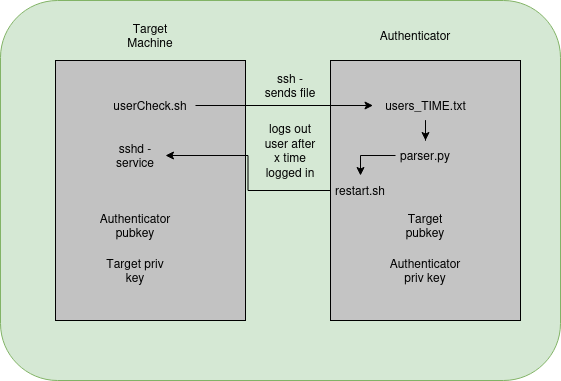

The diagram above was exported from draw.io. Its source (the exported page's mxGraphModel, read from the mxfile embedded in the PNG):
<mxGraphModel dx="794" dy="470" grid="1" gridSize="10" guides="1" tooltips="1" connect="1" arrows="1" fold="1" page="1" pageScale="1" pageWidth="850" pageHeight="1100" math="0" shadow="0">
  <root>
    <mxCell id="0" />
    <mxCell id="1" parent="0" />
    <mxCell id="uxwA1LraNM_OUbo4_wFK-2" value="" style="rounded=1;whiteSpace=wrap;html=1;fillColor=#d5e8d4;strokeColor=#82b366;" parent="1" vertex="1">
      <mxGeometry x="180" y="80" width="560" height="380" as="geometry" />
    </mxCell>
    <mxCell id="uxwA1LraNM_OUbo4_wFK-1" value="" style="rounded=0;whiteSpace=wrap;html=1;fillColor=#C2C2C2;gradientColor=none;" parent="1" vertex="1">
      <mxGeometry x="235" y="140" width="190" height="260" as="geometry" />
    </mxCell>
    <mxCell id="uxwA1LraNM_OUbo4_wFK-3" value="Target Machine" style="text;html=1;strokeColor=none;fillColor=none;align=center;verticalAlign=middle;whiteSpace=wrap;rounded=0;" parent="1" vertex="1">
      <mxGeometry x="300" y="100" width="60" height="30" as="geometry" />
    </mxCell>
    <mxCell id="uxwA1LraNM_OUbo4_wFK-4" value="" style="rounded=0;whiteSpace=wrap;html=1;fillColor=#C4C4C4;gradientColor=none;" parent="1" vertex="1">
      <mxGeometry x="510" y="140" width="190" height="260" as="geometry" />
    </mxCell>
    <mxCell id="uxwA1LraNM_OUbo4_wFK-5" value="Authenticator" style="text;html=1;strokeColor=none;fillColor=none;align=center;verticalAlign=middle;whiteSpace=wrap;rounded=0;" parent="1" vertex="1">
      <mxGeometry x="565" y="100" width="60" height="30" as="geometry" />
    </mxCell>
    <mxCell id="uxwA1LraNM_OUbo4_wFK-12" style="edgeStyle=orthogonalEdgeStyle;rounded=0;orthogonalLoop=1;jettySize=auto;html=1;exitX=1;exitY=0.5;exitDx=0;exitDy=0;entryX=0;entryY=0.5;entryDx=0;entryDy=0;" parent="1" source="uxwA1LraNM_OUbo4_wFK-6" target="uxwA1LraNM_OUbo4_wFK-8" edge="1">
      <mxGeometry relative="1" as="geometry" />
    </mxCell>
    <mxCell id="uxwA1LraNM_OUbo4_wFK-6" value="userCheck.sh" style="text;html=1;strokeColor=none;fillColor=none;align=center;verticalAlign=middle;whiteSpace=wrap;rounded=0;" parent="1" vertex="1">
      <mxGeometry x="285" y="170" width="90" height="30" as="geometry" />
    </mxCell>
    <mxCell id="uxwA1LraNM_OUbo4_wFK-16" style="edgeStyle=orthogonalEdgeStyle;rounded=0;orthogonalLoop=1;jettySize=auto;html=1;exitX=0;exitY=0.5;exitDx=0;exitDy=0;entryX=0.5;entryY=0;entryDx=0;entryDy=0;" parent="1" source="uxwA1LraNM_OUbo4_wFK-7" target="uxwA1LraNM_OUbo4_wFK-10" edge="1">
      <mxGeometry relative="1" as="geometry" />
    </mxCell>
    <mxCell id="uxwA1LraNM_OUbo4_wFK-7" value="parser.py" style="text;html=1;strokeColor=none;fillColor=none;align=center;verticalAlign=middle;whiteSpace=wrap;rounded=0;" parent="1" vertex="1">
      <mxGeometry x="575" y="220" width="60" height="30" as="geometry" />
    </mxCell>
    <mxCell id="uxwA1LraNM_OUbo4_wFK-9" style="edgeStyle=orthogonalEdgeStyle;rounded=0;orthogonalLoop=1;jettySize=auto;html=1;exitX=0.5;exitY=1;exitDx=0;exitDy=0;" parent="1" source="uxwA1LraNM_OUbo4_wFK-8" target="uxwA1LraNM_OUbo4_wFK-7" edge="1">
      <mxGeometry relative="1" as="geometry" />
    </mxCell>
    <mxCell id="uxwA1LraNM_OUbo4_wFK-8" value="users_TIME.txt" style="text;html=1;strokeColor=none;fillColor=none;align=center;verticalAlign=middle;whiteSpace=wrap;rounded=0;" parent="1" vertex="1">
      <mxGeometry x="552.5" y="170" width="105" height="30" as="geometry" />
    </mxCell>
    <mxCell id="uxwA1LraNM_OUbo4_wFK-17" style="edgeStyle=orthogonalEdgeStyle;rounded=0;orthogonalLoop=1;jettySize=auto;html=1;exitX=0;exitY=0.5;exitDx=0;exitDy=0;entryX=1;entryY=0.5;entryDx=0;entryDy=0;" parent="1" source="uxwA1LraNM_OUbo4_wFK-10" target="uxwA1LraNM_OUbo4_wFK-14" edge="1">
      <mxGeometry relative="1" as="geometry" />
    </mxCell>
    <mxCell id="uxwA1LraNM_OUbo4_wFK-10" value="restart.sh" style="text;html=1;strokeColor=none;fillColor=none;align=center;verticalAlign=middle;whiteSpace=wrap;rounded=0;" parent="1" vertex="1">
      <mxGeometry x="510" y="255" width="60" height="30" as="geometry" />
    </mxCell>
    <mxCell id="uxwA1LraNM_OUbo4_wFK-13" value="ssh - sends file" style="text;html=1;strokeColor=none;fillColor=none;align=center;verticalAlign=middle;whiteSpace=wrap;rounded=0;" parent="1" vertex="1">
      <mxGeometry x="440" y="150" width="60" height="30" as="geometry" />
    </mxCell>
    <mxCell id="uxwA1LraNM_OUbo4_wFK-14" value="sshd - service" style="text;html=1;strokeColor=none;fillColor=none;align=center;verticalAlign=middle;whiteSpace=wrap;rounded=0;" parent="1" vertex="1">
      <mxGeometry x="285" y="220" width="60" height="30" as="geometry" />
    </mxCell>
    <mxCell id="uxwA1LraNM_OUbo4_wFK-19" value="logs out user after x time logged in" style="text;html=1;strokeColor=none;fillColor=none;align=center;verticalAlign=middle;whiteSpace=wrap;rounded=0;" parent="1" vertex="1">
      <mxGeometry x="440" y="200" width="60" height="60" as="geometry" />
    </mxCell>
    <mxCell id="uxwA1LraNM_OUbo4_wFK-20" value="Authenticator pubkey" style="text;html=1;strokeColor=none;fillColor=none;align=center;verticalAlign=middle;whiteSpace=wrap;rounded=0;" parent="1" vertex="1">
      <mxGeometry x="285" y="290" width="60" height="30" as="geometry" />
    </mxCell>
    <mxCell id="uxwA1LraNM_OUbo4_wFK-21" value="Target priv key" style="text;html=1;strokeColor=none;fillColor=none;align=center;verticalAlign=middle;whiteSpace=wrap;rounded=0;" parent="1" vertex="1">
      <mxGeometry x="285" y="330" width="60" height="40" as="geometry" />
    </mxCell>
    <mxCell id="uxwA1LraNM_OUbo4_wFK-22" value="Target&lt;br&gt;pubkey" style="text;html=1;strokeColor=none;fillColor=none;align=center;verticalAlign=middle;whiteSpace=wrap;rounded=0;" parent="1" vertex="1">
      <mxGeometry x="575" y="290" width="60" height="30" as="geometry" />
    </mxCell>
    <mxCell id="uxwA1LraNM_OUbo4_wFK-23" value="Authenticator priv key" style="text;html=1;strokeColor=none;fillColor=none;align=center;verticalAlign=middle;whiteSpace=wrap;rounded=0;" parent="1" vertex="1">
      <mxGeometry x="575" y="330" width="60" height="40" as="geometry" />
    </mxCell>
  </root>
</mxGraphModel>